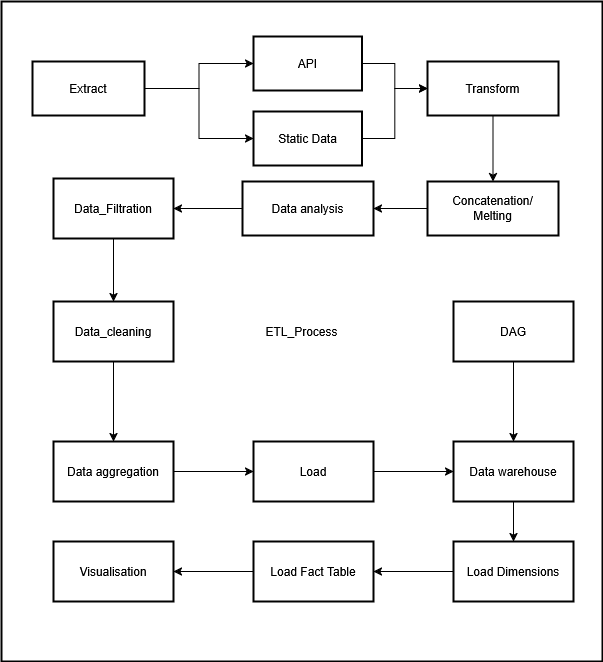

The diagram above was exported from draw.io. Its source (the exported page's mxGraphModel, read from the mxfile embedded in the PNG):
<mxGraphModel dx="1303" dy="704" grid="1" gridSize="10" guides="1" tooltips="1" connect="1" arrows="1" fold="1" page="1" pageScale="1" pageWidth="827" pageHeight="1169" math="0" shadow="0">
  <root>
    <mxCell id="0" />
    <mxCell id="1" parent="0" />
    <mxCell id="NtSLGEN3xphQ1SFeBAgO-10" value="Data_Sources" style="whiteSpace=wrap;strokeWidth=2;" parent="1" vertex="1">
      <mxGeometry x="655" y="690" width="504" height="104" as="geometry" />
    </mxCell>
    <mxCell id="NtSLGEN3xphQ1SFeBAgO-11" value="ETL_Process" style="whiteSpace=wrap;strokeWidth=2;" parent="1" vertex="1">
      <mxGeometry x="624" y="550" width="601" height="660" as="geometry" />
    </mxCell>
    <mxCell id="qvHrNqEYSOx8uxhZ_3Um-6" value="" style="edgeStyle=orthogonalEdgeStyle;rounded=0;orthogonalLoop=1;jettySize=auto;html=1;" parent="1" source="NtSLGEN3xphQ1SFeBAgO-12" target="NtSLGEN3xphQ1SFeBAgO-14" edge="1">
      <mxGeometry relative="1" as="geometry" />
    </mxCell>
    <mxCell id="Ql24geaRWdVM7HEdXvZ2-1" style="edgeStyle=orthogonalEdgeStyle;rounded=0;orthogonalLoop=1;jettySize=auto;html=1;entryX=0;entryY=0.5;entryDx=0;entryDy=0;" edge="1" parent="1" source="NtSLGEN3xphQ1SFeBAgO-12" target="pQzlvl44iwgg4TnhxPMg-1">
      <mxGeometry relative="1" as="geometry" />
    </mxCell>
    <mxCell id="NtSLGEN3xphQ1SFeBAgO-12" value="Extract" style="whiteSpace=wrap;strokeWidth=2;" parent="1" vertex="1">
      <mxGeometry x="655" y="610" width="112" height="54" as="geometry" />
    </mxCell>
    <mxCell id="qvHrNqEYSOx8uxhZ_3Um-4" value="" style="edgeStyle=orthogonalEdgeStyle;rounded=0;orthogonalLoop=1;jettySize=auto;html=1;" parent="1" source="NtSLGEN3xphQ1SFeBAgO-14" target="NtSLGEN3xphQ1SFeBAgO-16" edge="1">
      <mxGeometry relative="1" as="geometry" />
    </mxCell>
    <mxCell id="NtSLGEN3xphQ1SFeBAgO-14" value="API" style="whiteSpace=wrap;strokeWidth=2;" parent="1" vertex="1">
      <mxGeometry x="876" y="585" width="108.5" height="54" as="geometry" />
    </mxCell>
    <mxCell id="qvHrNqEYSOx8uxhZ_3Um-17" value="" style="edgeStyle=orthogonalEdgeStyle;rounded=0;orthogonalLoop=1;jettySize=auto;html=1;" parent="1" source="NtSLGEN3xphQ1SFeBAgO-16" target="qvHrNqEYSOx8uxhZ_3Um-16" edge="1">
      <mxGeometry relative="1" as="geometry" />
    </mxCell>
    <mxCell id="NtSLGEN3xphQ1SFeBAgO-16" value="Transform" style="whiteSpace=wrap;strokeWidth=2;" parent="1" vertex="1">
      <mxGeometry x="1050" y="610" width="131" height="54" as="geometry" />
    </mxCell>
    <mxCell id="qvHrNqEYSOx8uxhZ_3Um-11" value="" style="edgeStyle=orthogonalEdgeStyle;rounded=0;orthogonalLoop=1;jettySize=auto;html=1;" parent="1" source="qvHrNqEYSOx8uxhZ_3Um-8" target="qvHrNqEYSOx8uxhZ_3Um-10" edge="1">
      <mxGeometry relative="1" as="geometry" />
    </mxCell>
    <mxCell id="qvHrNqEYSOx8uxhZ_3Um-8" value="Data analysis" style="whiteSpace=wrap;strokeWidth=2;" parent="1" vertex="1">
      <mxGeometry x="865" y="730" width="131" height="54" as="geometry" />
    </mxCell>
    <mxCell id="qvHrNqEYSOx8uxhZ_3Um-13" value="" style="edgeStyle=orthogonalEdgeStyle;rounded=0;orthogonalLoop=1;jettySize=auto;html=1;" parent="1" source="qvHrNqEYSOx8uxhZ_3Um-10" target="qvHrNqEYSOx8uxhZ_3Um-12" edge="1">
      <mxGeometry relative="1" as="geometry" />
    </mxCell>
    <mxCell id="qvHrNqEYSOx8uxhZ_3Um-10" value="Data_Filtration" style="whiteSpace=wrap;html=1;strokeWidth=2;" parent="1" vertex="1">
      <mxGeometry x="676" y="727" width="120" height="60" as="geometry" />
    </mxCell>
    <mxCell id="qvHrNqEYSOx8uxhZ_3Um-21" value="" style="edgeStyle=orthogonalEdgeStyle;rounded=0;orthogonalLoop=1;jettySize=auto;html=1;" parent="1" source="qvHrNqEYSOx8uxhZ_3Um-12" target="qvHrNqEYSOx8uxhZ_3Um-20" edge="1">
      <mxGeometry relative="1" as="geometry" />
    </mxCell>
    <mxCell id="qvHrNqEYSOx8uxhZ_3Um-12" value="Data_cleaning" style="whiteSpace=wrap;html=1;strokeWidth=2;" parent="1" vertex="1">
      <mxGeometry x="676" y="850" width="120" height="60" as="geometry" />
    </mxCell>
    <mxCell id="qvHrNqEYSOx8uxhZ_3Um-19" value="" style="edgeStyle=orthogonalEdgeStyle;rounded=0;orthogonalLoop=1;jettySize=auto;html=1;" parent="1" source="qvHrNqEYSOx8uxhZ_3Um-16" target="qvHrNqEYSOx8uxhZ_3Um-8" edge="1">
      <mxGeometry relative="1" as="geometry" />
    </mxCell>
    <mxCell id="qvHrNqEYSOx8uxhZ_3Um-16" value="Concatenation/&#10;Melting" style="whiteSpace=wrap;strokeWidth=2;" parent="1" vertex="1">
      <mxGeometry x="1050" y="730" width="131" height="54" as="geometry" />
    </mxCell>
    <mxCell id="qvHrNqEYSOx8uxhZ_3Um-23" value="" style="edgeStyle=orthogonalEdgeStyle;rounded=0;orthogonalLoop=1;jettySize=auto;html=1;" parent="1" source="qvHrNqEYSOx8uxhZ_3Um-20" target="qvHrNqEYSOx8uxhZ_3Um-22" edge="1">
      <mxGeometry relative="1" as="geometry" />
    </mxCell>
    <mxCell id="qvHrNqEYSOx8uxhZ_3Um-20" value="Data aggregation" style="whiteSpace=wrap;html=1;strokeWidth=2;" parent="1" vertex="1">
      <mxGeometry x="676" y="990" width="120" height="60" as="geometry" />
    </mxCell>
    <mxCell id="qvHrNqEYSOx8uxhZ_3Um-25" value="" style="edgeStyle=orthogonalEdgeStyle;rounded=0;orthogonalLoop=1;jettySize=auto;html=1;" parent="1" source="qvHrNqEYSOx8uxhZ_3Um-22" target="qvHrNqEYSOx8uxhZ_3Um-24" edge="1">
      <mxGeometry relative="1" as="geometry" />
    </mxCell>
    <mxCell id="qvHrNqEYSOx8uxhZ_3Um-22" value="Load" style="whiteSpace=wrap;html=1;strokeWidth=2;" parent="1" vertex="1">
      <mxGeometry x="876" y="990" width="120" height="60" as="geometry" />
    </mxCell>
    <mxCell id="qvHrNqEYSOx8uxhZ_3Um-30" value="" style="edgeStyle=orthogonalEdgeStyle;rounded=0;orthogonalLoop=1;jettySize=auto;html=1;" parent="1" source="qvHrNqEYSOx8uxhZ_3Um-24" target="qvHrNqEYSOx8uxhZ_3Um-29" edge="1">
      <mxGeometry relative="1" as="geometry" />
    </mxCell>
    <mxCell id="qvHrNqEYSOx8uxhZ_3Um-24" value="Data warehouse" style="whiteSpace=wrap;html=1;strokeWidth=2;" parent="1" vertex="1">
      <mxGeometry x="1076" y="990" width="120" height="60" as="geometry" />
    </mxCell>
    <mxCell id="qvHrNqEYSOx8uxhZ_3Um-28" value="" style="edgeStyle=orthogonalEdgeStyle;rounded=0;orthogonalLoop=1;jettySize=auto;html=1;" parent="1" source="qvHrNqEYSOx8uxhZ_3Um-26" target="qvHrNqEYSOx8uxhZ_3Um-24" edge="1">
      <mxGeometry relative="1" as="geometry" />
    </mxCell>
    <mxCell id="qvHrNqEYSOx8uxhZ_3Um-26" value="DAG" style="whiteSpace=wrap;html=1;strokeWidth=2;" parent="1" vertex="1">
      <mxGeometry x="1076" y="850" width="120" height="60" as="geometry" />
    </mxCell>
    <mxCell id="qvHrNqEYSOx8uxhZ_3Um-32" value="" style="edgeStyle=orthogonalEdgeStyle;rounded=0;orthogonalLoop=1;jettySize=auto;html=1;" parent="1" source="qvHrNqEYSOx8uxhZ_3Um-29" target="qvHrNqEYSOx8uxhZ_3Um-31" edge="1">
      <mxGeometry relative="1" as="geometry" />
    </mxCell>
    <mxCell id="qvHrNqEYSOx8uxhZ_3Um-29" value="Load Dimensions" style="whiteSpace=wrap;html=1;strokeWidth=2;" parent="1" vertex="1">
      <mxGeometry x="1076" y="1090" width="120" height="60" as="geometry" />
    </mxCell>
    <mxCell id="qvHrNqEYSOx8uxhZ_3Um-34" value="" style="edgeStyle=orthogonalEdgeStyle;rounded=0;orthogonalLoop=1;jettySize=auto;html=1;" parent="1" source="qvHrNqEYSOx8uxhZ_3Um-31" target="qvHrNqEYSOx8uxhZ_3Um-33" edge="1">
      <mxGeometry relative="1" as="geometry" />
    </mxCell>
    <mxCell id="qvHrNqEYSOx8uxhZ_3Um-31" value="Load Fact Table" style="whiteSpace=wrap;html=1;strokeWidth=2;" parent="1" vertex="1">
      <mxGeometry x="876" y="1090" width="120" height="60" as="geometry" />
    </mxCell>
    <mxCell id="qvHrNqEYSOx8uxhZ_3Um-33" value="Visualisation" style="whiteSpace=wrap;html=1;strokeWidth=2;" parent="1" vertex="1">
      <mxGeometry x="676" y="1090" width="120" height="60" as="geometry" />
    </mxCell>
    <mxCell id="Ql24geaRWdVM7HEdXvZ2-2" style="edgeStyle=orthogonalEdgeStyle;rounded=0;orthogonalLoop=1;jettySize=auto;html=1;entryX=0;entryY=0.5;entryDx=0;entryDy=0;" edge="1" parent="1" source="pQzlvl44iwgg4TnhxPMg-1" target="NtSLGEN3xphQ1SFeBAgO-16">
      <mxGeometry relative="1" as="geometry" />
    </mxCell>
    <mxCell id="pQzlvl44iwgg4TnhxPMg-1" value="Static Data" style="whiteSpace=wrap;strokeWidth=2;" parent="1" vertex="1">
      <mxGeometry x="876" y="660" width="108.5" height="54" as="geometry" />
    </mxCell>
  </root>
</mxGraphModel>